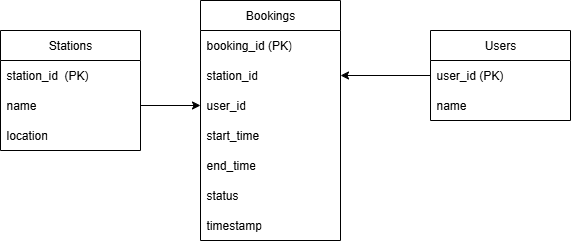

The diagram above was exported from draw.io. Its source (the exported page's mxGraphModel, read from the mxfile embedded in the PNG):
<mxGraphModel dx="653" dy="918" grid="1" gridSize="10" guides="1" tooltips="1" connect="1" arrows="1" fold="1" page="1" pageScale="1" pageWidth="827" pageHeight="1169" math="0" shadow="0">
  <root>
    <mxCell id="0" />
    <mxCell id="1" parent="0" />
    <mxCell id="8ftVrRP7Q7Ekls0rIsyh-1" value="Stations" style="swimlane;fontStyle=0;childLayout=stackLayout;horizontal=1;startSize=30;horizontalStack=0;resizeParent=1;resizeParentMax=0;resizeLast=0;collapsible=1;marginBottom=0;whiteSpace=wrap;html=1;" vertex="1" parent="1">
      <mxGeometry x="510" y="820" width="140" height="120" as="geometry" />
    </mxCell>
    <mxCell id="8ftVrRP7Q7Ekls0rIsyh-2" value="station_id&amp;nbsp; (PK)" style="text;strokeColor=none;fillColor=none;align=left;verticalAlign=middle;spacingLeft=4;spacingRight=4;overflow=hidden;points=[[0,0.5],[1,0.5]];portConstraint=eastwest;rotatable=0;whiteSpace=wrap;html=1;" vertex="1" parent="8ftVrRP7Q7Ekls0rIsyh-1">
      <mxGeometry y="30" width="140" height="30" as="geometry" />
    </mxCell>
    <mxCell id="8ftVrRP7Q7Ekls0rIsyh-3" value="name" style="text;strokeColor=none;fillColor=none;align=left;verticalAlign=middle;spacingLeft=4;spacingRight=4;overflow=hidden;points=[[0,0.5],[1,0.5]];portConstraint=eastwest;rotatable=0;whiteSpace=wrap;html=1;" vertex="1" parent="8ftVrRP7Q7Ekls0rIsyh-1">
      <mxGeometry y="60" width="140" height="30" as="geometry" />
    </mxCell>
    <mxCell id="8ftVrRP7Q7Ekls0rIsyh-4" value="location" style="text;strokeColor=none;fillColor=none;align=left;verticalAlign=middle;spacingLeft=4;spacingRight=4;overflow=hidden;points=[[0,0.5],[1,0.5]];portConstraint=eastwest;rotatable=0;whiteSpace=wrap;html=1;" vertex="1" parent="8ftVrRP7Q7Ekls0rIsyh-1">
      <mxGeometry y="90" width="140" height="30" as="geometry" />
    </mxCell>
    <mxCell id="8ftVrRP7Q7Ekls0rIsyh-5" value="Bookings" style="swimlane;fontStyle=0;childLayout=stackLayout;horizontal=1;startSize=30;horizontalStack=0;resizeParent=1;resizeParentMax=0;resizeLast=0;collapsible=1;marginBottom=0;whiteSpace=wrap;html=1;" vertex="1" parent="1">
      <mxGeometry x="710" y="790" width="140" height="240" as="geometry" />
    </mxCell>
    <mxCell id="8ftVrRP7Q7Ekls0rIsyh-6" value="booking_id (PK)" style="text;strokeColor=none;fillColor=none;align=left;verticalAlign=middle;spacingLeft=4;spacingRight=4;overflow=hidden;points=[[0,0.5],[1,0.5]];portConstraint=eastwest;rotatable=0;whiteSpace=wrap;html=1;" vertex="1" parent="8ftVrRP7Q7Ekls0rIsyh-5">
      <mxGeometry y="30" width="140" height="30" as="geometry" />
    </mxCell>
    <mxCell id="8ftVrRP7Q7Ekls0rIsyh-7" value="station_id" style="text;strokeColor=none;fillColor=none;align=left;verticalAlign=middle;spacingLeft=4;spacingRight=4;overflow=hidden;points=[[0,0.5],[1,0.5]];portConstraint=eastwest;rotatable=0;whiteSpace=wrap;html=1;" vertex="1" parent="8ftVrRP7Q7Ekls0rIsyh-5">
      <mxGeometry y="60" width="140" height="30" as="geometry" />
    </mxCell>
    <mxCell id="8ftVrRP7Q7Ekls0rIsyh-8" value="user_id" style="text;strokeColor=none;fillColor=none;align=left;verticalAlign=middle;spacingLeft=4;spacingRight=4;overflow=hidden;points=[[0,0.5],[1,0.5]];portConstraint=eastwest;rotatable=0;whiteSpace=wrap;html=1;" vertex="1" parent="8ftVrRP7Q7Ekls0rIsyh-5">
      <mxGeometry y="90" width="140" height="30" as="geometry" />
    </mxCell>
    <mxCell id="8ftVrRP7Q7Ekls0rIsyh-9" value="start_time" style="text;strokeColor=none;fillColor=none;align=left;verticalAlign=middle;spacingLeft=4;spacingRight=4;overflow=hidden;points=[[0,0.5],[1,0.5]];portConstraint=eastwest;rotatable=0;whiteSpace=wrap;html=1;" vertex="1" parent="8ftVrRP7Q7Ekls0rIsyh-5">
      <mxGeometry y="120" width="140" height="30" as="geometry" />
    </mxCell>
    <mxCell id="8ftVrRP7Q7Ekls0rIsyh-10" value="end_time" style="text;strokeColor=none;fillColor=none;align=left;verticalAlign=middle;spacingLeft=4;spacingRight=4;overflow=hidden;points=[[0,0.5],[1,0.5]];portConstraint=eastwest;rotatable=0;whiteSpace=wrap;html=1;" vertex="1" parent="8ftVrRP7Q7Ekls0rIsyh-5">
      <mxGeometry y="150" width="140" height="30" as="geometry" />
    </mxCell>
    <mxCell id="8ftVrRP7Q7Ekls0rIsyh-11" value="status" style="text;strokeColor=none;fillColor=none;align=left;verticalAlign=middle;spacingLeft=4;spacingRight=4;overflow=hidden;points=[[0,0.5],[1,0.5]];portConstraint=eastwest;rotatable=0;whiteSpace=wrap;html=1;" vertex="1" parent="8ftVrRP7Q7Ekls0rIsyh-5">
      <mxGeometry y="180" width="140" height="30" as="geometry" />
    </mxCell>
    <mxCell id="8ftVrRP7Q7Ekls0rIsyh-12" value="timestamp" style="text;strokeColor=none;fillColor=none;align=left;verticalAlign=middle;spacingLeft=4;spacingRight=4;overflow=hidden;points=[[0,0.5],[1,0.5]];portConstraint=eastwest;rotatable=0;whiteSpace=wrap;html=1;" vertex="1" parent="8ftVrRP7Q7Ekls0rIsyh-5">
      <mxGeometry y="210" width="140" height="30" as="geometry" />
    </mxCell>
    <mxCell id="8ftVrRP7Q7Ekls0rIsyh-13" value="Users" style="swimlane;fontStyle=0;childLayout=stackLayout;horizontal=1;startSize=30;horizontalStack=0;resizeParent=1;resizeParentMax=0;resizeLast=0;collapsible=1;marginBottom=0;whiteSpace=wrap;html=1;" vertex="1" parent="1">
      <mxGeometry x="940" y="820" width="140" height="90" as="geometry" />
    </mxCell>
    <mxCell id="8ftVrRP7Q7Ekls0rIsyh-14" value="user_id (PK)" style="text;strokeColor=none;fillColor=none;align=left;verticalAlign=middle;spacingLeft=4;spacingRight=4;overflow=hidden;points=[[0,0.5],[1,0.5]];portConstraint=eastwest;rotatable=0;whiteSpace=wrap;html=1;" vertex="1" parent="8ftVrRP7Q7Ekls0rIsyh-13">
      <mxGeometry y="30" width="140" height="30" as="geometry" />
    </mxCell>
    <mxCell id="8ftVrRP7Q7Ekls0rIsyh-15" value="name" style="text;strokeColor=none;fillColor=none;align=left;verticalAlign=middle;spacingLeft=4;spacingRight=4;overflow=hidden;points=[[0,0.5],[1,0.5]];portConstraint=eastwest;rotatable=0;whiteSpace=wrap;html=1;" vertex="1" parent="8ftVrRP7Q7Ekls0rIsyh-13">
      <mxGeometry y="60" width="140" height="30" as="geometry" />
    </mxCell>
    <mxCell id="8ftVrRP7Q7Ekls0rIsyh-16" value="" style="edgeStyle=orthogonalEdgeStyle;rounded=0;orthogonalLoop=1;jettySize=auto;html=1;" edge="1" parent="1" source="8ftVrRP7Q7Ekls0rIsyh-3" target="8ftVrRP7Q7Ekls0rIsyh-8">
      <mxGeometry relative="1" as="geometry" />
    </mxCell>
    <mxCell id="8ftVrRP7Q7Ekls0rIsyh-17" value="" style="edgeStyle=orthogonalEdgeStyle;rounded=0;orthogonalLoop=1;jettySize=auto;html=1;" edge="1" parent="1" source="8ftVrRP7Q7Ekls0rIsyh-14" target="8ftVrRP7Q7Ekls0rIsyh-7">
      <mxGeometry relative="1" as="geometry" />
    </mxCell>
  </root>
</mxGraphModel>